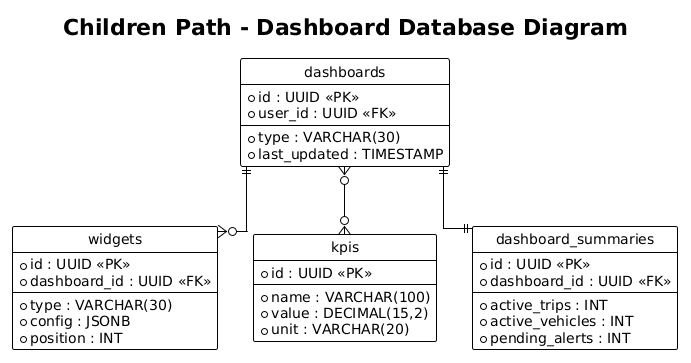

The diagram above was rendered by PlantUML. Its source (embedded in the PNG):
@startuml
title Children Path - Dashboard Database Diagram
!theme plain
hide circle
skinparam linetype ortho

entity "dashboards" as dashboards {
  * id : UUID <<PK>>
  * user_id : UUID <<FK>>
  --
  * type : VARCHAR(30)
  * last_updated : TIMESTAMP
}

entity "widgets" as widgets {
  * id : UUID <<PK>>
  * dashboard_id : UUID <<FK>>
  --
  * type : VARCHAR(30)
  * config : JSONB
  * position : INT
}

entity "kpis" as kpis {
  * id : UUID <<PK>>
  --
  * name : VARCHAR(100)
  * value : DECIMAL(15,2)
  * unit : VARCHAR(20)
}

entity "dashboard_summaries" as dashboard_summaries {
  * id : UUID <<PK>>
  * dashboard_id : UUID <<FK>>
  --
  * active_trips : INT
  * active_vehicles : INT
  * pending_alerts : INT
}

dashboards ||--o{ widgets
dashboards ||--|| dashboard_summaries
dashboards }o--o{ kpis
@enduml